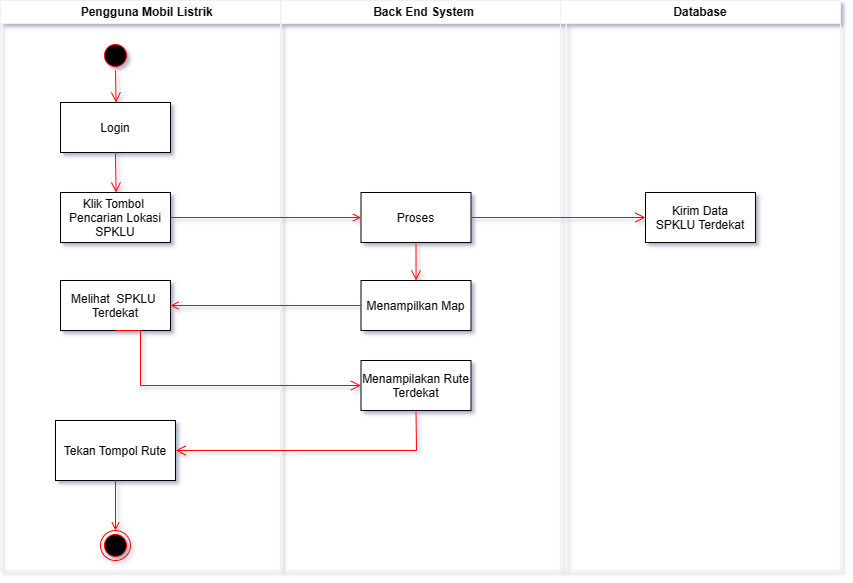

The diagram above was exported from draw.io. Its source (the exported page's mxGraphModel, read from the mxfile embedded in the PNG):
<mxGraphModel dx="1030" dy="583" grid="1" gridSize="10" guides="1" tooltips="1" connect="1" arrows="1" fold="1" page="1" pageScale="1" pageWidth="1169" pageHeight="827" background="#ffffff" math="0" shadow="1">
  <root>
    <mxCell id="0" />
    <mxCell id="1" parent="0" />
    <mxCell id="opfu-0Lwj9ITsGseNa2M-1" value="    Pengguna Mobil Listrik" style="swimlane;whiteSpace=wrap;gradientColor=none;fillColor=#FFFFFF;fontColor=#000000;" vertex="1" parent="1">
      <mxGeometry x="70" y="140" width="280" height="570" as="geometry" />
    </mxCell>
    <mxCell id="opfu-0Lwj9ITsGseNa2M-2" value="" style="ellipse;shape=startState;fillColor=#000000;strokeColor=#ff0000;" vertex="1" parent="opfu-0Lwj9ITsGseNa2M-1">
      <mxGeometry x="100" y="40" width="30" height="30" as="geometry" />
    </mxCell>
    <mxCell id="opfu-0Lwj9ITsGseNa2M-3" value="Klik Tombol &#10;Pencarian Lokasi&#10;SPKLU" style="fontColor=#000000;fillColor=#FFFFFF;strokeColor=#000000;" vertex="1" parent="opfu-0Lwj9ITsGseNa2M-1">
      <mxGeometry x="60" y="192" width="110" height="50" as="geometry" />
    </mxCell>
    <mxCell id="opfu-0Lwj9ITsGseNa2M-4" value="Login" style="fontColor=#000000;fillColor=#FFFFFF;strokeColor=#000000;" vertex="1" parent="opfu-0Lwj9ITsGseNa2M-1">
      <mxGeometry x="60" y="102" width="110" height="50" as="geometry" />
    </mxCell>
    <mxCell id="opfu-0Lwj9ITsGseNa2M-5" value="" style="edgeStyle=elbowEdgeStyle;elbow=horizontal;verticalAlign=bottom;endArrow=open;endSize=8;strokeColor=#FF0000;endFill=1;rounded=0;exitX=0.5;exitY=1;exitDx=0;exitDy=0;entryX=0.5;entryY=0;entryDx=0;entryDy=0;" edge="1" parent="opfu-0Lwj9ITsGseNa2M-1" source="opfu-0Lwj9ITsGseNa2M-2" target="opfu-0Lwj9ITsGseNa2M-4">
      <mxGeometry x="-354.5" y="-116" as="geometry">
        <mxPoint x="185.5" y="152" as="targetPoint" />
        <mxPoint x="185.5" y="62" as="sourcePoint" />
      </mxGeometry>
    </mxCell>
    <mxCell id="opfu-0Lwj9ITsGseNa2M-6" value="" style="edgeStyle=elbowEdgeStyle;elbow=horizontal;verticalAlign=bottom;endArrow=open;endSize=8;strokeColor=#FF0000;endFill=1;rounded=0;exitX=0.5;exitY=1;exitDx=0;exitDy=0;entryX=0.5;entryY=0;entryDx=0;entryDy=0;" edge="1" parent="opfu-0Lwj9ITsGseNa2M-1" source="opfu-0Lwj9ITsGseNa2M-4" target="opfu-0Lwj9ITsGseNa2M-3">
      <mxGeometry x="-509" y="-234" as="geometry">
        <mxPoint x="125" y="112" as="targetPoint" />
        <mxPoint x="125" y="80" as="sourcePoint" />
        <Array as="points" />
      </mxGeometry>
    </mxCell>
    <mxCell id="opfu-0Lwj9ITsGseNa2M-7" value="Melihat  SPKLU &#10;Terdekat" style="fillColor=#FFFFFF;fontColor=#000000;strokeColor=#000000;" vertex="1" parent="opfu-0Lwj9ITsGseNa2M-1">
      <mxGeometry x="60" y="280" width="110" height="50" as="geometry" />
    </mxCell>
    <mxCell id="opfu-0Lwj9ITsGseNa2M-8" value="Tekan Tompol Rute" style="strokeColor=#000000;fillColor=#FFFFFF;fontColor=#000000;" vertex="1" parent="opfu-0Lwj9ITsGseNa2M-1">
      <mxGeometry x="55" y="420" width="120" height="60" as="geometry" />
    </mxCell>
    <mxCell id="opfu-0Lwj9ITsGseNa2M-9" value="" style="ellipse;shape=endState;fillColor=#000000;strokeColor=#ff0000" vertex="1" parent="opfu-0Lwj9ITsGseNa2M-1">
      <mxGeometry x="100" y="530" width="30" height="30" as="geometry" />
    </mxCell>
    <mxCell id="opfu-0Lwj9ITsGseNa2M-10" value="" style="endArrow=open;strokeColor=#FF0000;endFill=1;rounded=0;exitX=0.5;exitY=1;exitDx=0;exitDy=0;" edge="1" parent="opfu-0Lwj9ITsGseNa2M-1" source="opfu-0Lwj9ITsGseNa2M-8" target="opfu-0Lwj9ITsGseNa2M-9">
      <mxGeometry relative="1" as="geometry">
        <mxPoint x="115" y="410" as="sourcePoint" />
      </mxGeometry>
    </mxCell>
    <mxCell id="opfu-0Lwj9ITsGseNa2M-11" value="Back End System" style="swimlane;whiteSpace=wrap;startSize=23;fillColor=#FFFFFF;fontColor=#000000;" vertex="1" parent="1">
      <mxGeometry x="350.5" y="140" width="285" height="570" as="geometry" />
    </mxCell>
    <mxCell id="opfu-0Lwj9ITsGseNa2M-12" value="Proses" style="fillColor=#FFFFFF;fontColor=#000000;strokeColor=#000000;" vertex="1" parent="opfu-0Lwj9ITsGseNa2M-11">
      <mxGeometry x="80" y="192" width="110" height="50" as="geometry" />
    </mxCell>
    <mxCell id="opfu-0Lwj9ITsGseNa2M-13" value="" style="edgeStyle=elbowEdgeStyle;elbow=horizontal;verticalAlign=bottom;endArrow=open;endSize=8;strokeColor=#FF0000;endFill=1;rounded=0;exitX=0.5;exitY=1;exitDx=0;exitDy=0;entryX=0.5;entryY=0;entryDx=0;entryDy=0;" edge="1" parent="opfu-0Lwj9ITsGseNa2M-11" source="opfu-0Lwj9ITsGseNa2M-12" target="opfu-0Lwj9ITsGseNa2M-14">
      <mxGeometry x="-640.24" y="4" as="geometry">
        <mxPoint x="135" y="310" as="targetPoint" />
        <mxPoint x="200" y="365" as="sourcePoint" />
      </mxGeometry>
    </mxCell>
    <mxCell id="opfu-0Lwj9ITsGseNa2M-14" value="Menampilkan Map" style="fillColor=#FFFFFF;fontColor=#000000;strokeColor=#000000;" vertex="1" parent="opfu-0Lwj9ITsGseNa2M-11">
      <mxGeometry x="80" y="280" width="110" height="50" as="geometry" />
    </mxCell>
    <mxCell id="opfu-0Lwj9ITsGseNa2M-15" value="Menampilakan Rute&#10;Terdekat" style="strokeColor=#000000;fillColor=#FFFFFF;fontColor=#000000;" vertex="1" parent="opfu-0Lwj9ITsGseNa2M-11">
      <mxGeometry x="80" y="360" width="110" height="50" as="geometry" />
    </mxCell>
    <mxCell id="opfu-0Lwj9ITsGseNa2M-16" value="Database" style="swimlane;whiteSpace=wrap;fillColor=#FFFFFF;fontColor=#000000;" vertex="1" parent="1">
      <mxGeometry x="630" y="140" width="280" height="570" as="geometry" />
    </mxCell>
    <mxCell id="opfu-0Lwj9ITsGseNa2M-17" value="Kirim Data&#10;SPKLU Terdekat" style="fillColor=#FFFFFF;fontColor=#000000;strokeColor=#000000;" vertex="1" parent="opfu-0Lwj9ITsGseNa2M-16">
      <mxGeometry x="85" y="192" width="110" height="50" as="geometry" />
    </mxCell>
    <mxCell id="opfu-0Lwj9ITsGseNa2M-21" value="" style="endArrow=open;strokeColor=#FF0000;endFill=1;rounded=0" edge="1" parent="1" source="opfu-0Lwj9ITsGseNa2M-3" target="opfu-0Lwj9ITsGseNa2M-12">
      <mxGeometry relative="1" as="geometry" />
    </mxCell>
    <mxCell id="opfu-0Lwj9ITsGseNa2M-22" value="" style="edgeStyle=elbowEdgeStyle;elbow=horizontal;verticalAlign=bottom;endArrow=open;endSize=8;strokeColor=#FF0000;endFill=1;rounded=0;exitX=1;exitY=0.5;exitDx=0;exitDy=0;entryX=0;entryY=0.5;entryDx=0;entryDy=0;" edge="1" parent="1" source="opfu-0Lwj9ITsGseNa2M-12" target="opfu-0Lwj9ITsGseNa2M-17">
      <mxGeometry x="-259.74" y="144" as="geometry">
        <mxPoint x="755" y="505" as="targetPoint" />
        <mxPoint x="580.5" y="505" as="sourcePoint" />
      </mxGeometry>
    </mxCell>
    <mxCell id="opfu-0Lwj9ITsGseNa2M-23" value="" style="edgeStyle=elbowEdgeStyle;elbow=horizontal;verticalAlign=bottom;endArrow=open;endSize=8;strokeColor=#FF0000;endFill=1;rounded=0;exitX=0.5;exitY=1;exitDx=0;exitDy=0;entryX=1;entryY=0.5;entryDx=0;entryDy=0;" edge="1" parent="1" source="opfu-0Lwj9ITsGseNa2M-15" target="opfu-0Lwj9ITsGseNa2M-8">
      <mxGeometry x="-560.24" y="34" as="geometry">
        <mxPoint x="525.5" y="430" as="targetPoint" />
        <mxPoint x="525.5" y="392" as="sourcePoint" />
        <Array as="points">
          <mxPoint x="486" y="570" />
        </Array>
      </mxGeometry>
    </mxCell>
    <mxCell id="opfu-0Lwj9ITsGseNa2M-24" value="" style="edgeStyle=elbowEdgeStyle;elbow=horizontal;verticalAlign=bottom;endArrow=open;endSize=8;strokeColor=#FF0000;endFill=1;rounded=0;exitX=0.5;exitY=1;exitDx=0;exitDy=0;entryX=0;entryY=0.5;entryDx=0;entryDy=0;" edge="1" parent="1" source="opfu-0Lwj9ITsGseNa2M-7" target="opfu-0Lwj9ITsGseNa2M-15">
      <mxGeometry x="-550.24" y="44" as="geometry">
        <mxPoint x="280" y="455" as="targetPoint" />
        <mxPoint x="471" y="455" as="sourcePoint" />
        <Array as="points">
          <mxPoint x="210" y="500" />
        </Array>
      </mxGeometry>
    </mxCell>
    <mxCell id="opfu-0Lwj9ITsGseNa2M-26" value="" style="endArrow=open;strokeColor=#FF0000;endFill=1;rounded=0;exitX=0;exitY=0.5;exitDx=0;exitDy=0;entryX=1;entryY=0.5;entryDx=0;entryDy=0;" edge="1" parent="1" source="opfu-0Lwj9ITsGseNa2M-14" target="opfu-0Lwj9ITsGseNa2M-7">
      <mxGeometry relative="1" as="geometry">
        <mxPoint x="280" y="367" as="sourcePoint" />
        <mxPoint x="471" y="367" as="targetPoint" />
      </mxGeometry>
    </mxCell>
  </root>
</mxGraphModel>